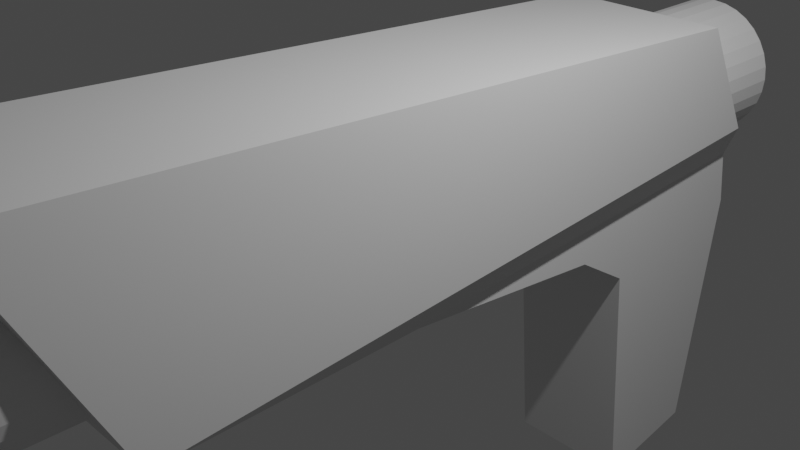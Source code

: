 # Source: Thunderbolt.blend  (saved by Blender 2.80.74; exported with 4.5.12 LTS)
import bpy
from mathutils import Matrix  # noqa: F401  (used for matrix-valued properties, if any)

bpy.ops.wm.read_factory_settings(use_empty=True)
scene = bpy.context.scene
scene.name = 'Scene'

# ---- collections
col_collection = bpy.data.collections.new('Collection'); scene.collection.children.link(col_collection)

# ---- world
world_world = bpy.data.worlds.new('World'); scene.world = world_world
world_world.use_nodes = True; world_world.node_tree.nodes.clear()
_N = world_world.node_tree.nodes; _L = world_world.node_tree.links
n0 = _N.new('ShaderNodeOutputWorld'); n0.name = 'World Output'; n0.location = (300, 300)
n1 = _N.new('ShaderNodeBackground'); n1.name = 'Background'; n1.location = (10, 300)
n1.inputs[0].default_value = (0.05088, 0.05088, 0.05088, 1.0)
_L.new(n1.outputs[0], n0.inputs[0])
n0.is_active_output = True
world_world.color = (0.05088, 0.05088, 0.05088)
world_world.use_sun_shadow = False
world_world.sun_shadow_jitter_overblur = 0.0

# ---- cameras
cam_camera = bpy.data.cameras.new('Camera')
cam_camera.clip_end = 100.0
cam_camera.ortho_scale = 7.314

# ---- lights
light_light = bpy.data.lights.new('Light', 'POINT')
light_light.transmission_factor = 0.0
light_light.energy = 1000.0
light_light.shadow_soft_size = 0.1
light_light.shadow_maximum_resolution = 0.006
light_light.use_absolute_resolution = True

# ---- meshes
me_cylinder_001 = bpy.data.meshes.new('Cylinder.001')
me_cylinder_001.from_pydata([(0.0001842, 5.482, 1.241), (0.0001842, -5.383, 1.241), (0.1658, 5.482, 1.224), (0.1658, -5.383, 1.224), (0.325, 5.482, 1.176), (0.325, -5.383, 1.176), (0.4717, 5.482, 1.098), (0.4717, -5.383, 1.098), (0.6003, 5.482, 0.992), (0.6003, -5.383, 0.992), (0.7059, 5.482, 0.8634), (0.7059, -5.383, 0.8634), (0.7843, 5.482, 0.7167), (0.7843, -5.383, 0.7167), (0.8326, 5.482, 0.5575), (0.8326, -5.383, 0.5575), (0.8489, 5.482, 0.3919), (0.8489, -5.383, 0.3919), (0.8326, 5.482, 0.2263), (0.8326, -5.383, 0.2263), (0.7843, 5.482, 0.06713), (0.7843, -5.383, 0.06714), (0.7059, 5.482, -0.0796), (0.7059, -5.383, -0.07959), (0.6003, 5.482, -0.2082), (0.6003, -5.383, -0.2082), (0.4717, 5.482, -0.3138), (0.4717, -5.383, -0.3138), (0.325, 5.482, -0.3922), (0.325, -5.383, -0.3922), (0.1658, 5.482, -0.4405), (0.1658, -5.383, -0.4405), (0.0001839, 5.482, -0.4568), (0.0001839, -5.383, -0.4568), (-0.1654, 5.482, -0.4405), (-0.1654, -5.383, -0.4405), (-0.3246, 5.482, -0.3922), (-0.3246, -5.383, -0.3922), (-0.4713, 5.482, -0.3138), (-0.4713, -5.383, -0.3138), (-0.5999, 5.482, -0.2082), (-0.5999, -5.383, -0.2082), (-0.7055, 5.482, -0.07959), (-0.7055, -5.383, -0.07959), (-0.7839, 5.482, 0.06714), (-0.7839, -5.383, 0.06714), (-0.8322, 5.482, 0.2263), (-0.8322, -5.383, 0.2263), (-0.8485, 5.482, 0.3919), (-0.8485, -5.383, 0.3919), (-0.8322, 5.482, 0.5575), (-0.8322, -5.383, 0.5575), (-0.7839, 5.482, 0.7167), (-0.7839, -5.383, 0.7167), (-0.7055, 5.482, 0.8634), (-0.7055, -5.383, 0.8634), (-0.5999, 5.482, 0.992), (-0.5999, -5.383, 0.992), (-0.4713, 5.482, 1.098), (-0.4713, -5.383, 1.098), (-0.3246, 5.482, 1.176), (-0.3246, -5.383, 1.176), (-0.1654, 5.482, 1.224), (-0.1654, -5.383, 1.224), (-1.024, -3.661, -0.5966), (-1.024, -4.904, 1.926), (1.025, -3.661, -0.5966), (1.025, -4.904, 1.926), (-1.024, 4.675, 0.01242), (-1.024, 3.903, 1.416), (1.025, 4.675, 0.01242), (1.025, 3.903, 1.416), (-0.7577, 4.88, -0.4656), (-0.7577, -0.4536, -0.7708), (0.758, -0.4536, -0.7708), (0.758, 4.88, -0.4656), (-0.7577, 4.98, -1.133), (0.758, 4.98, -1.133), (-0.7577, 2.167, -1.035), (0.758, 2.167, -1.035), (-0.7577, 3.152, -4.525), (-0.7577, 4.56, -4.264), (0.758, 4.56, -4.264), (0.758, 3.152, -4.525), (-0.7577, 2.884, -1.492), (0.758, 2.884, -1.492)], [], [(0, 1, 3, 2), (2, 3, 5, 4), (4, 5, 7, 6), (6, 7, 9, 8), (8, 9, 11, 10), (10, 11, 13, 12), (12, 13, 15, 14), (14, 15, 17, 16), (16, 17, 19, 18), (18, 19, 21, 20), (20, 21, 23, 22), (22, 23, 25, 24), (24, 25, 27, 26), (26, 27, 29, 28), (28, 29, 31, 30), (30, 31, 33, 32), (32, 33, 35, 34), (34, 35, 37, 36), (36, 37, 39, 38), (38, 39, 41, 40), (40, 41, 43, 42), (42, 43, 45, 44), (44, 45, 47, 46), (46, 47, 49, 48), (48, 49, 51, 50), (50, 51, 53, 52), (52, 53, 55, 54), (54, 55, 57, 56), (56, 57, 59, 58), (58, 59, 61, 60), (3, 1, 63, 61, 59, 57, 55, 53, 51, 49, 47, 45, 43, 41, 39, 37, 35, 33, 31, 29, 27, 25, 23, 21, 19, 17, 15, 13, 11, 9, 7, 5), (60, 61, 63, 62), (62, 63, 1, 0), (0, 2, 4, 6, 8, 10, 12, 14, 16, 18, 20, 22, 24, 26, 28, 30, 32, 34, 36, 38, 40, 42, 44, 46, 48, 50, 52, 54, 56, 58, 60, 62), (70, 71, 67, 66), (66, 67, 65, 64), (66, 64, 73, 74), (71, 69, 65, 67), (69, 71, 70, 68), (64, 65, 69, 68), (72, 75, 77, 76), (64, 68, 72, 73), (68, 70, 75, 72), (70, 66, 74, 75), (78, 76, 81, 80, 84), (75, 74, 79, 77), (72, 76, 78, 73), (73, 78, 79, 74), (80, 81, 82, 83), (85, 84, 80, 83), (76, 77, 82, 81), (77, 79, 85, 83, 82), (79, 78, 84, 85)])
_uv = me_cylinder_001.uv_layers.new(name='UVMap')
_uv.uv.foreach_set('vector', [1.0, 0.5, 1.0, 1.0, 0.9688, 1.0, 0.9688, 0.5, 0.9688, 0.5, 0.9688, 1.0, 0.9375, 1.0, 0.9375, 0.5, 0.9375, 0.5, 0.9375, 1.0, 0.9062, 1.0, 0.9062, 0.5, 0.9062, 0.5, 0.9062, 1.0, 0.875, 1.0, 0.875, 0.5, 0.875, 0.5, 0.875, 1.0, 0.8438, 1.0, 0.8438, 0.5, 0.8438, 0.5, 0.8438, 1.0, 0.8125, 1.0, 0.8125, 0.5, 0.8125, 0.5, 0.8125, 1.0, 0.7812, 1.0, 0.7812, 0.5, 0.7812, 0.5, 0.7812, 1.0, 0.75, 1.0, 0.75, 0.5, 0.75, 0.5, 0.75, 1.0, 0.7188, 1.0, 0.7188, 0.5, 0.7188, 0.5, 0.7188, 1.0, 0.6875, 1.0, 0.6875, 0.5, 0.6875, 0.5, 0.6875, 1.0, 0.6562, 1.0, 0.6562, 0.5, 0.6562, 0.5, 0.6562, 1.0, 0.625, 1.0, 0.625, 0.5, 0.625, 0.5, 0.625, 1.0, 0.5938, 1.0, 0.5938, 0.5, 0.5938, 0.5, 0.5938, 1.0, 0.5625, 1.0, 0.5625, 0.5, 0.5625, 0.5, 0.5625, 1.0, 0.5312, 1.0, 0.5312, 0.5, 0.5312, 0.5, 0.5312, 1.0, 0.5, 1.0, 0.5, 0.5, 0.5, 0.5, 0.5, 1.0, 0.4688, 1.0, 0.4688, 0.5, 0.4688, 0.5, 0.4688, 1.0, 0.4375, 1.0, 0.4375, 0.5, 0.4375, 0.5, 0.4375, 1.0, 0.4062, 1.0, 0.4062, 0.5, 0.4062, 0.5, 0.4062, 1.0, 0.375, 1.0, 0.375, 0.5, 0.375, 0.5, 0.375, 1.0, 0.3438, 1.0, 0.3438, 0.5, 0.3438, 0.5, 0.3438, 1.0, 0.3125, 1.0, 0.3125, 0.5, 0.3125, 0.5, 0.3125, 1.0, 0.2812, 1.0, 0.2812, 0.5, 0.2812, 0.5, 0.2812, 1.0, 0.25, 1.0, 0.25, 0.5, 0.25, 0.5, 0.25, 1.0, 0.2188, 1.0, 0.2188, 0.5, 0.2188, 0.5, 0.2188, 1.0, 0.1875, 1.0, 0.1875, 0.5, 0.1875, 0.5, 0.1875, 1.0, 0.1562, 1.0, 0.1562, 0.5, 0.1562, 0.5, 0.1562, 1.0, 0.125, 1.0, 0.125, 0.5, 0.125, 0.5, 0.125, 1.0, 0.09375, 1.0, 0.09375, 0.5, 0.09375, 0.5, 0.09375, 1.0, 0.0625, 1.0, 0.0625, 0.5, 0.2968, 0.4854, 0.25, 0.49, 0.2032, 0.4854, 0.1582, 0.4717, 0.1167, 0.4496, 0.08029, 0.4197, 0.05045, 0.3833, 0.02827, 0.3418, 0.01461, 0.2968, 0.01, 0.25, 0.01461, 0.2032, 0.02827, 0.1582, 0.05045, 0.1167, 0.08029, 0.08029, 0.1167, 0.05045, 0.1582, 0.02827, 0.2032, 0.01461, 0.25, 0.01, 0.2968, 0.01461, 0.3418, 0.02827, 0.3833, 0.05045, 0.4197, 0.08029, 0.4496, 0.1167, 0.4717, 0.1582, 0.4854, 0.2032, 0.49, 0.25, 0.4854, 0.2968, 0.4717, 0.3418, 0.4496, 0.3833, 0.4197, 0.4197, 0.3833, 0.4496, 0.3418, 0.4717, 0.0625, 0.5, 0.0625, 1.0, 0.03125, 1.0, 0.03125, 0.5, 0.03125, 0.5, 0.03125, 1.0, 0.0, 1.0, 0.0, 0.5, 0.75, 0.49, 0.7968, 0.4854, 0.8418, 0.4717, 0.8833, 0.4496, 0.9197, 0.4197, 0.9496, 0.3833, 0.9717, 0.3418, 0.9854, 0.2968, 0.99, 0.25, 0.9854, 0.2032, 0.9717, 0.1582, 0.9496, 0.1167, 0.9197, 0.08029, 0.8833, 0.05045, 0.8418, 0.02827, 0.7968, 0.01461, 0.75, 0.01, 0.7032, 0.01461, 0.6582, 0.02827, 0.6167, 0.05045, 0.5803, 0.08029, 0.5504, 0.1167, 0.5283, 0.1582, 0.5146, 0.2032, 0.51, 0.25, 0.5146, 0.2968, 0.5283, 0.3418, 0.5504, 0.3833, 0.5803, 0.4197, 0.6167, 0.4496, 0.6582, 0.4717, 0.7032, 0.4854, 0.375, 0.625, 0.625, 0.625, 0.625, 0.75, 0.375, 0.75, 0.375, 0.75, 0.625, 0.75, 0.625, 1.0, 0.375, 1.0, 0.375, 0.75, 0.375, 1.0, 0.375, 1.0, 0.375, 0.75, 0.625, 0.625, 0.875, 0.625, 0.875, 0.75, 0.625, 0.75, 0.625, 0.125, 0.625, 0.625, 0.375, 0.625, 0.375, 0.125, 0.375, 0.0, 0.625, 0.0, 0.625, 0.125, 0.375, 0.125, 0.375, 0.125, 0.375, 0.625, 0.375, 0.625, 0.375, 0.125, 0.375, 0.0, 0.375, 0.125, 0.375, 0.125, 0.375, 0.0, 0.375, 0.125, 0.375, 0.625, 0.375, 0.625, 0.375, 0.125, 0.375, 0.625, 0.375, 0.75, 0.375, 0.75, 0.375, 0.625, 0.375, 0.0625, 0.375, 0.125, 0.375, 0.125, 0.375, 0.0625, 0.375, 0.0625, 0.375, 0.625, 0.375, 0.75, 0.375, 0.6875, 0.375, 0.625, 0.375, 0.125, 0.375, 0.125, 0.375, 0.0625, 0.375, 0.0, 0.375, 0.0, 0.375, 0.0625, 0.375, 0.6875, 0.375, 0.75, 0.375, 0.0625, 0.375, 0.125, 0.375, 0.625, 0.375, 0.6875, 0.375, 0.6875, 0.375, 0.0625, 0.375, 0.0625, 0.375, 0.6875, 0.375, 0.125, 0.375, 0.625, 0.375, 0.625, 0.375, 0.125, 0.375, 0.625, 0.375, 0.6875, 0.375, 0.6875, 0.375, 0.6875, 0.375, 0.625, 0.375, 0.6875, 0.375, 0.0625, 0.375, 0.0625, 0.375, 0.6875])
me_cylinder_001.use_remesh_preserve_volume = False
me_cylinder_001.use_remesh_preserve_attributes = False
me_cylinder_001.use_mirror_vertex_groups = False
me_cylinder_001.update()

# ---- objects
ob_light = bpy.data.objects.new('Light', light_light)
ob_camera = bpy.data.objects.new('Camera', cam_camera)
ob_cylinder_001 = bpy.data.objects.new('Cylinder.001', me_cylinder_001)

# ---- transforms, parenting, visibility, modifiers, constraints
ob_light.location = (4.076, 1.005, 5.904)
ob_light.rotation_euler = (0.6503, 0.05522, 1.866)
ob_light.lock_rotations_4d = False
ob_light.empty_display_type = 'ARROWS'
ob_light.color = (0.0, 0.0, 0.0, 0.0)
ob_light.lineart.crease_threshold = 0.0
ob_camera.location = (7.359, -6.926, 4.958)
ob_camera.rotation_euler = (1.109, 0.0, 0.8149)
ob_camera.lock_rotations_4d = False
ob_camera.empty_display_type = 'ARROWS'
ob_camera.color = (0.0, 0.0, 0.0, 0.0)
ob_camera.display_type = 'WIRE'
ob_camera.lineart.crease_threshold = 0.0
ob_cylinder_001.location = (0.0, 0.0, 0.0)
ob_cylinder_001.lineart.crease_threshold = 0.0

# ---- collection membership
col_collection.objects.link(ob_light)
col_collection.objects.link(ob_camera)
col_collection.objects.link(ob_cylinder_001)

# ---- scene / render settings (as saved in the file)
scene.camera = ob_camera
scene.frame_start = 1; scene.frame_end = 250; scene.frame_set(1)
scene.render.engine = 'BLENDER_EEVEE_NEXT'
scene.cycles.use_denoising = False
scene.cycles.samples = 128
scene.cycles.sampling_pattern = 'TABULATED_SOBOL'
scene.cycles.use_adaptive_sampling = False
scene.cycles.use_light_tree = False
scene.view_settings.view_transform = 'Filmic'
bpy.context.view_layer.update()
